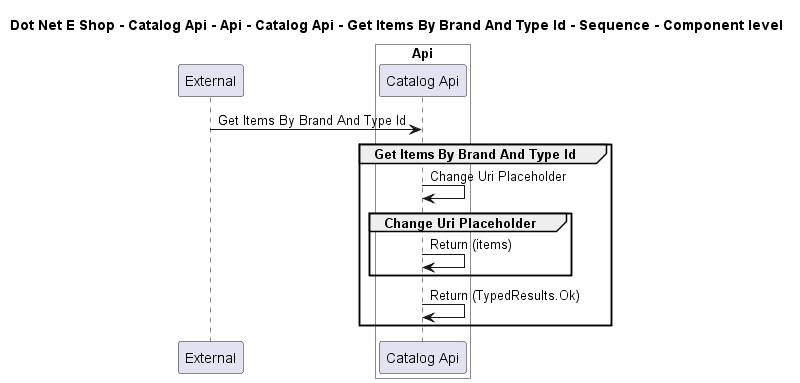

The diagram above was rendered by PlantUML. Its source (embedded in the PNG):
@startuml

title Dot Net E Shop - Catalog Api - Api - Catalog Api - Get Items By Brand And Type Id - Sequence - Component level

participant "External" as C4InterFlow.SoftwareSystems.ExternalSystem

box "Catalog Api" #White
    
box "Api" #White
    participant "Catalog Api" as DotNetEShop.SoftwareSystems.CatalogApi.Containers.Api.Components.CatalogApi
end box

end box


C4InterFlow.SoftwareSystems.ExternalSystem -> DotNetEShop.SoftwareSystems.CatalogApi.Containers.Api.Components.CatalogApi : Get Items By Brand And Type Id
group Get Items By Brand And Type Id
DotNetEShop.SoftwareSystems.CatalogApi.Containers.Api.Components.CatalogApi -> DotNetEShop.SoftwareSystems.CatalogApi.Containers.Api.Components.CatalogApi : Change Uri Placeholder
group Change Uri Placeholder
DotNetEShop.SoftwareSystems.CatalogApi.Containers.Api.Components.CatalogApi -> DotNetEShop.SoftwareSystems.CatalogApi.Containers.Api.Components.CatalogApi : Return (items)
end
DotNetEShop.SoftwareSystems.CatalogApi.Containers.Api.Components.CatalogApi -> DotNetEShop.SoftwareSystems.CatalogApi.Containers.Api.Components.CatalogApi : Return (TypedResults.Ok)
end


@enduml